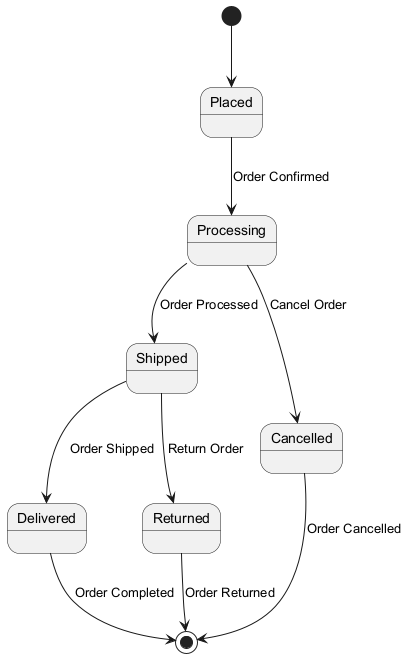

The diagram above was rendered by PlantUML. Its source (embedded in the PNG):
@startuml
[*] --> Placed

Placed --> Processing : Order Confirmed
Processing --> Shipped : Order Processed
Shipped --> Delivered : Order Shipped
Delivered --> [*] : Order Completed

Processing --> Cancelled : Cancel Order
Shipped --> Returned : Return Order
Cancelled --> [*] : Order Cancelled
Returned --> [*] : Order Returned
@enduml